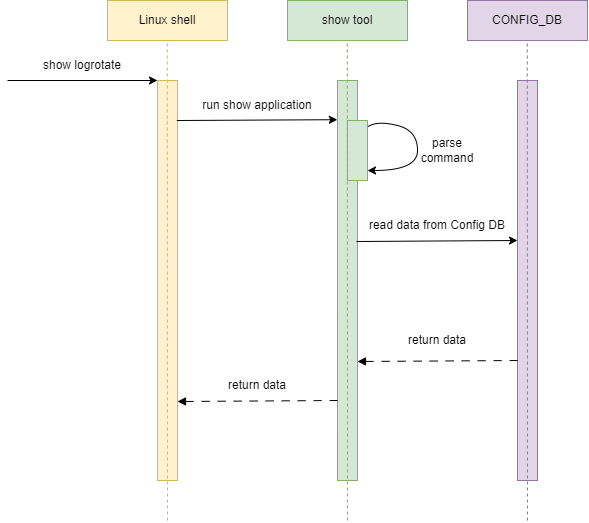

The diagram above was exported from draw.io. Its source (the exported page's mxGraphModel, read from the mxfile embedded in the PNG):
<mxGraphModel dx="1134" dy="629" grid="1" gridSize="10" guides="1" tooltips="1" connect="1" arrows="1" fold="1" page="1" pageScale="1" pageWidth="1100" pageHeight="850" background="none" math="0" shadow="0">
  <root>
    <mxCell id="0" />
    <mxCell id="1" parent="0" />
    <mxCell id="PSaSn2lwn_OCkFpElwLp-11" value="Linux shell" style="rounded=0;whiteSpace=wrap;html=1;fillColor=#fff2cc;strokeColor=#d6b656;" parent="1" vertex="1">
      <mxGeometry x="140" y="40" width="120" height="40" as="geometry" />
    </mxCell>
    <mxCell id="PSaSn2lwn_OCkFpElwLp-24" value="" style="rounded=0;whiteSpace=wrap;html=1;fillColor=#fff2cc;strokeColor=#d6b656;" parent="1" vertex="1">
      <mxGeometry x="190" y="120" width="20" height="400" as="geometry" />
    </mxCell>
    <mxCell id="PSaSn2lwn_OCkFpElwLp-19" value="" style="endArrow=none;dashed=1;html=1;rounded=0;fillColor=#fff2cc;strokeColor=#d6b656;" parent="1" edge="1">
      <mxGeometry width="50" height="50" relative="1" as="geometry">
        <mxPoint x="200" y="560" as="sourcePoint" />
        <mxPoint x="199.79" y="80" as="targetPoint" />
      </mxGeometry>
    </mxCell>
    <mxCell id="PSaSn2lwn_OCkFpElwLp-34" value="show tool" style="rounded=0;whiteSpace=wrap;html=1;fillColor=#d5e8d4;strokeColor=#82b366;" parent="1" vertex="1">
      <mxGeometry x="320" y="40" width="120" height="40" as="geometry" />
    </mxCell>
    <mxCell id="PSaSn2lwn_OCkFpElwLp-35" value="" style="rounded=0;whiteSpace=wrap;html=1;fillColor=#d5e8d4;strokeColor=#82b366;" parent="1" vertex="1">
      <mxGeometry x="370" y="120" width="20" height="400" as="geometry" />
    </mxCell>
    <mxCell id="PSaSn2lwn_OCkFpElwLp-36" value="" style="endArrow=none;dashed=1;html=1;rounded=0;fillColor=#d5e8d4;strokeColor=#82b366;" parent="1" edge="1">
      <mxGeometry width="50" height="50" relative="1" as="geometry">
        <mxPoint x="380" y="560" as="sourcePoint" />
        <mxPoint x="379.78999999999996" y="80" as="targetPoint" />
      </mxGeometry>
    </mxCell>
    <mxCell id="PSaSn2lwn_OCkFpElwLp-37" value="CONFIG_DB" style="rounded=0;whiteSpace=wrap;html=1;fillColor=#e1d5e7;strokeColor=#9673a6;" parent="1" vertex="1">
      <mxGeometry x="500" y="40" width="120" height="40" as="geometry" />
    </mxCell>
    <mxCell id="PSaSn2lwn_OCkFpElwLp-38" value="" style="rounded=0;whiteSpace=wrap;html=1;fillColor=#e1d5e7;strokeColor=#9673a6;" parent="1" vertex="1">
      <mxGeometry x="550" y="120" width="20" height="400" as="geometry" />
    </mxCell>
    <mxCell id="PSaSn2lwn_OCkFpElwLp-39" value="" style="endArrow=none;dashed=1;html=1;rounded=0;fillColor=#e1d5e7;strokeColor=#9673a6;" parent="1" edge="1">
      <mxGeometry width="50" height="50" relative="1" as="geometry">
        <mxPoint x="560" y="560" as="sourcePoint" />
        <mxPoint x="559.79" y="80" as="targetPoint" />
      </mxGeometry>
    </mxCell>
    <mxCell id="PSaSn2lwn_OCkFpElwLp-46" value="" style="endArrow=classic;html=1;rounded=0;exitX=0;exitY=1;exitDx=0;exitDy=0;" parent="1" source="PSaSn2lwn_OCkFpElwLp-47" edge="1">
      <mxGeometry width="50" height="50" relative="1" as="geometry">
        <mxPoint x="70" y="120" as="sourcePoint" />
        <mxPoint x="190" y="120" as="targetPoint" />
      </mxGeometry>
    </mxCell>
    <mxCell id="PSaSn2lwn_OCkFpElwLp-47" value="show logrotate" style="text;html=1;strokeColor=none;fillColor=none;align=center;verticalAlign=middle;whiteSpace=wrap;rounded=0;" parent="1" vertex="1">
      <mxGeometry x="40" y="90" width="150" height="30" as="geometry" />
    </mxCell>
    <mxCell id="PSaSn2lwn_OCkFpElwLp-48" value="" style="endArrow=classic;html=1;rounded=0;exitX=0.967;exitY=0.1;exitDx=0;exitDy=0;exitPerimeter=0;entryX=-0.008;entryY=0.098;entryDx=0;entryDy=0;entryPerimeter=0;" parent="1" source="PSaSn2lwn_OCkFpElwLp-24" target="PSaSn2lwn_OCkFpElwLp-35" edge="1">
      <mxGeometry width="50" height="50" relative="1" as="geometry">
        <mxPoint x="450" y="190" as="sourcePoint" />
        <mxPoint x="370" y="140" as="targetPoint" />
      </mxGeometry>
    </mxCell>
    <mxCell id="PSaSn2lwn_OCkFpElwLp-49" value="run show application" style="text;html=1;strokeColor=none;fillColor=none;align=center;verticalAlign=middle;whiteSpace=wrap;rounded=0;" parent="1" vertex="1">
      <mxGeometry x="210" y="130" width="160" height="30" as="geometry" />
    </mxCell>
    <mxCell id="PSaSn2lwn_OCkFpElwLp-50" value="" style="rounded=0;whiteSpace=wrap;html=1;fillColor=#d5e8d4;strokeColor=#82b366;" parent="1" vertex="1">
      <mxGeometry x="380" y="160" width="20" height="60" as="geometry" />
    </mxCell>
    <mxCell id="PSaSn2lwn_OCkFpElwLp-54" value="" style="curved=1;endArrow=classic;html=1;rounded=0;exitX=1.031;exitY=0.101;exitDx=0;exitDy=0;exitPerimeter=0;" parent="1" source="PSaSn2lwn_OCkFpElwLp-50" edge="1">
      <mxGeometry width="50" height="50" relative="1" as="geometry">
        <mxPoint x="400" y="170" as="sourcePoint" />
        <mxPoint x="400" y="210" as="targetPoint" />
        <Array as="points">
          <mxPoint x="410" y="160" />
          <mxPoint x="450" y="170" />
          <mxPoint x="450" y="210" />
        </Array>
      </mxGeometry>
    </mxCell>
    <mxCell id="PSaSn2lwn_OCkFpElwLp-55" value="parse command" style="text;html=1;strokeColor=none;fillColor=none;align=center;verticalAlign=middle;whiteSpace=wrap;rounded=0;" parent="1" vertex="1">
      <mxGeometry x="440" y="175" width="80" height="30" as="geometry" />
    </mxCell>
    <mxCell id="PSaSn2lwn_OCkFpElwLp-59" value="read data from Config DB" style="text;html=1;strokeColor=none;fillColor=none;align=center;verticalAlign=middle;whiteSpace=wrap;rounded=0;" parent="1" vertex="1">
      <mxGeometry x="390" y="250" width="160" height="30" as="geometry" />
    </mxCell>
    <mxCell id="PSaSn2lwn_OCkFpElwLp-61" value="" style="endArrow=classic;html=1;rounded=0;exitX=0.967;exitY=0.1;exitDx=0;exitDy=0;exitPerimeter=0;entryX=-0.008;entryY=0.098;entryDx=0;entryDy=0;entryPerimeter=0;" parent="1" edge="1">
      <mxGeometry width="50" height="50" relative="1" as="geometry">
        <mxPoint x="389" y="281" as="sourcePoint" />
        <mxPoint x="550" y="280" as="targetPoint" />
      </mxGeometry>
    </mxCell>
    <mxCell id="PSaSn2lwn_OCkFpElwLp-67" value="" style="endArrow=none;html=1;rounded=0;exitX=0.967;exitY=0.1;exitDx=0;exitDy=0;exitPerimeter=0;entryX=-0.008;entryY=0.098;entryDx=0;entryDy=0;entryPerimeter=0;endFill=0;startArrow=block;startFill=1;dashed=1;dashPattern=8 8;" parent="1" edge="1">
      <mxGeometry width="50" height="50" relative="1" as="geometry">
        <mxPoint x="390" y="401" as="sourcePoint" />
        <mxPoint x="551" y="400" as="targetPoint" />
      </mxGeometry>
    </mxCell>
    <mxCell id="PSaSn2lwn_OCkFpElwLp-68" value="return data" style="text;html=1;strokeColor=none;fillColor=none;align=center;verticalAlign=middle;whiteSpace=wrap;rounded=0;" parent="1" vertex="1">
      <mxGeometry x="390" y="360" width="160" height="40" as="geometry" />
    </mxCell>
    <mxCell id="PSaSn2lwn_OCkFpElwLp-69" value="" style="endArrow=none;html=1;rounded=0;exitX=0.967;exitY=0.1;exitDx=0;exitDy=0;exitPerimeter=0;entryX=-0.008;entryY=0.098;entryDx=0;entryDy=0;entryPerimeter=0;endFill=0;startArrow=block;startFill=1;dashed=1;dashPattern=8 8;" parent="1" edge="1">
      <mxGeometry width="50" height="50" relative="1" as="geometry">
        <mxPoint x="210" y="441" as="sourcePoint" />
        <mxPoint x="371" y="440" as="targetPoint" />
      </mxGeometry>
    </mxCell>
    <mxCell id="PSaSn2lwn_OCkFpElwLp-70" value="return data" style="text;html=1;strokeColor=none;fillColor=none;align=center;verticalAlign=middle;whiteSpace=wrap;rounded=0;" parent="1" vertex="1">
      <mxGeometry x="210" y="410" width="160" height="30" as="geometry" />
    </mxCell>
  </root>
</mxGraphModel>